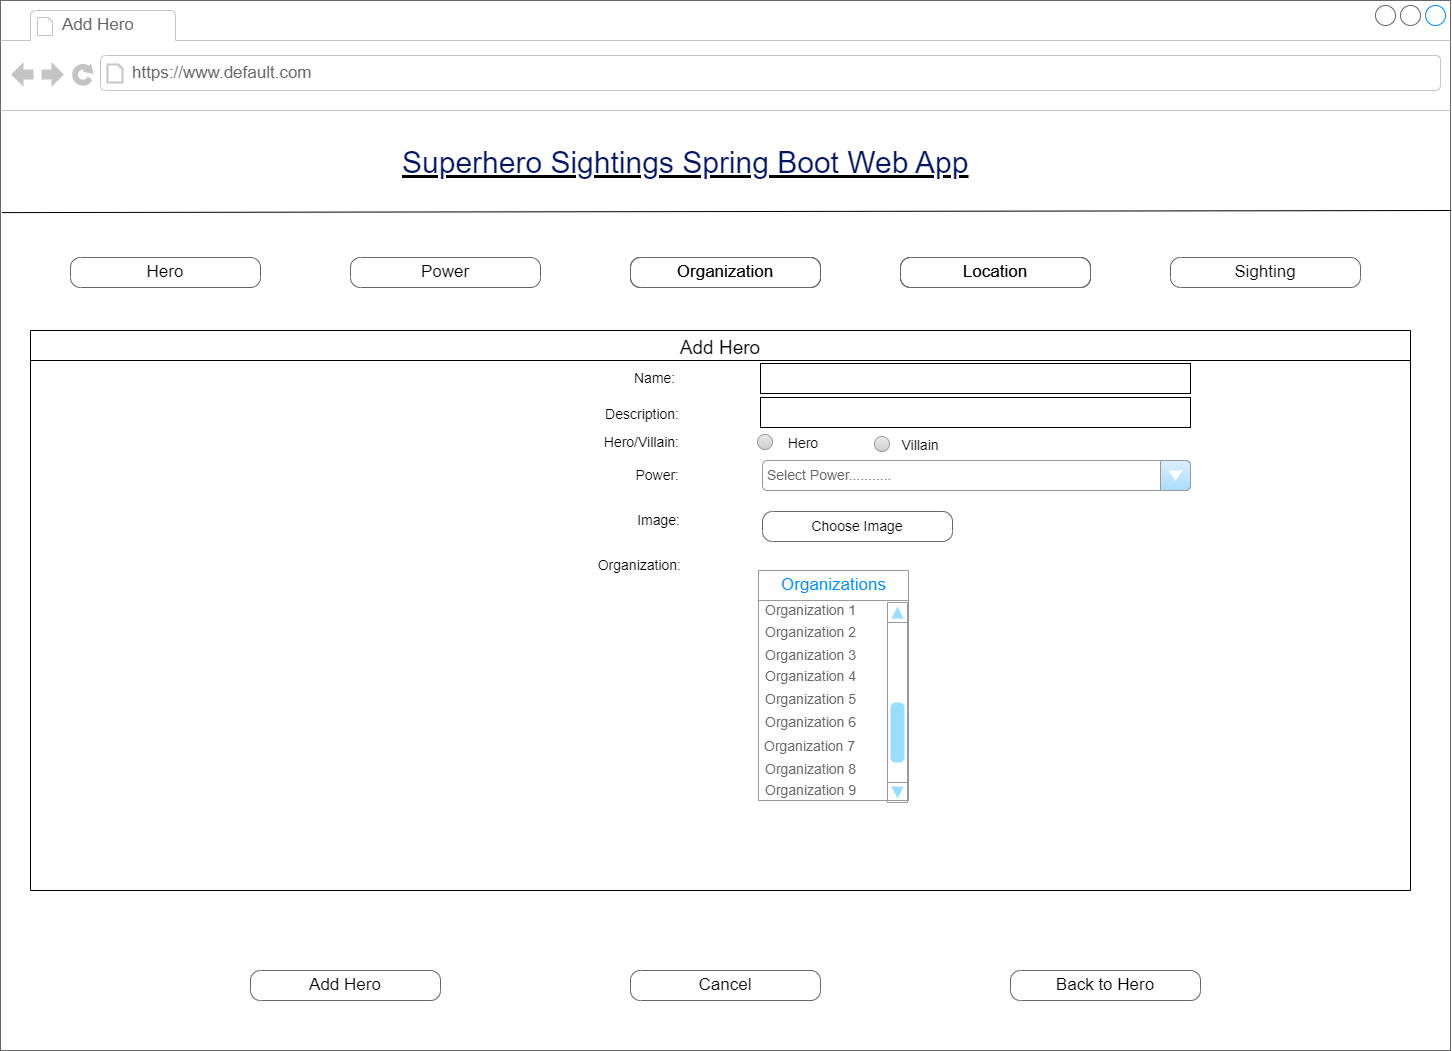

The diagram above was exported from draw.io. Its source (the exported page's mxGraphModel, read from the mxfile embedded in the PNG):
<mxGraphModel dx="1038" dy="528" grid="1" gridSize="10" guides="1" tooltips="1" connect="1" arrows="1" fold="1" page="1" pageScale="1" pageWidth="1100" pageHeight="850" background="none" math="0" shadow="0">
  <root>
    <object label="" id="0">
      <mxCell />
    </object>
    <mxCell id="1" parent="0" />
    <mxCell id="7026571954dc6520-1" value="" style="strokeWidth=1;shadow=0;dashed=0;align=left;html=1;shape=mxgraph.mockup.containers.browserWindow;rSize=0;strokeColor=#666666;mainText=,;recursiveResize=0;rounded=0;labelBackgroundColor=none;fontFamily=Verdana;fontSize=12" parent="1" vertex="1">
      <mxGeometry x="250" y="10" width="1450" height="1050" as="geometry" />
    </mxCell>
    <mxCell id="7026571954dc6520-2" value="Add Hero" style="strokeWidth=1;shadow=0;dashed=0;align=center;html=1;shape=mxgraph.mockup.containers.anchor;fontSize=17;fontColor=#666666;align=left;" parent="7026571954dc6520-1" vertex="1">
      <mxGeometry x="60" y="12" width="150" height="26" as="geometry" />
    </mxCell>
    <mxCell id="7026571954dc6520-3" value="https://www.default.com" style="strokeWidth=1;shadow=0;dashed=0;align=center;html=1;shape=mxgraph.mockup.containers.anchor;rSize=0;fontSize=17;fontColor=#666666;align=left;" parent="7026571954dc6520-1" vertex="1">
      <mxGeometry x="130" y="60" width="250" height="26" as="geometry" />
    </mxCell>
    <mxCell id="7026571954dc6520-4" value="&lt;h2 style=&quot;box-sizing: border-box; margin-top: 0px; margin-bottom: 0.5rem; font-weight: 300; line-height: 1.2; font-size: 1.875rem; font-family: Arial, Helvetica, sans-serif; color: rgb(2, 21, 94); padding-top: 12px; padding-bottom: 0px; background-color: rgb(255, 255, 255);&quot; id=&quot;yui_3_17_2_1_1667340755161_39&quot;&gt;Superhero Sightings Spring Boot Web App&lt;/h2&gt;" style="text;html=1;points=[];align=left;verticalAlign=top;spacingTop=-4;fontSize=30;fontFamily=Verdana;fontStyle=4" parent="7026571954dc6520-1" vertex="1">
      <mxGeometry x="400" y="130" width="590" height="50" as="geometry" />
    </mxCell>
    <mxCell id="jvbijX7r-PZZ7w1VG2m_-4" value="" style="group" parent="7026571954dc6520-1" vertex="1" connectable="0">
      <mxGeometry x="70" y="257" width="1020" height="30" as="geometry" />
    </mxCell>
    <mxCell id="7026571954dc6520-18" value="Hero" style="strokeWidth=1;shadow=0;dashed=0;align=center;html=1;shape=mxgraph.mockup.buttons.button;strokeColor=#666666;mainText=;buttonStyle=round;fontSize=17;fontStyle=0;fillColor=none;whiteSpace=wrap;rounded=0;labelBackgroundColor=none;" parent="jvbijX7r-PZZ7w1VG2m_-4" vertex="1">
      <mxGeometry width="190" height="30" as="geometry" />
    </mxCell>
    <mxCell id="7026571954dc6520-19" value="Power" style="strokeWidth=1;shadow=0;dashed=0;align=center;html=1;shape=mxgraph.mockup.buttons.button;strokeColor=#666666;mainText=;buttonStyle=round;fontSize=17;fontStyle=0;fillColor=none;whiteSpace=wrap;rounded=0;labelBackgroundColor=none;" parent="jvbijX7r-PZZ7w1VG2m_-4" vertex="1">
      <mxGeometry x="280" width="190" height="30" as="geometry" />
    </mxCell>
    <mxCell id="jvbijX7r-PZZ7w1VG2m_-1" value="Organization" style="strokeWidth=1;shadow=0;dashed=0;align=center;html=1;shape=mxgraph.mockup.buttons.button;strokeColor=#666666;mainText=;buttonStyle=round;fontSize=17;fontStyle=0;fillColor=none;whiteSpace=wrap;rounded=0;labelBackgroundColor=none;" parent="jvbijX7r-PZZ7w1VG2m_-4" vertex="1">
      <mxGeometry x="560" width="190" height="30" as="geometry" />
    </mxCell>
    <mxCell id="jvbijX7r-PZZ7w1VG2m_-2" value="Location" style="strokeWidth=1;shadow=0;dashed=0;align=center;html=1;shape=mxgraph.mockup.buttons.button;strokeColor=#666666;mainText=;buttonStyle=round;fontSize=17;fontStyle=0;fillColor=none;whiteSpace=wrap;rounded=0;labelBackgroundColor=none;" parent="jvbijX7r-PZZ7w1VG2m_-4" vertex="1">
      <mxGeometry x="830" width="190" height="30" as="geometry" />
    </mxCell>
    <mxCell id="jvbijX7r-PZZ7w1VG2m_-3" value="Sighting" style="strokeWidth=1;shadow=0;dashed=0;align=center;html=1;shape=mxgraph.mockup.buttons.button;strokeColor=#666666;mainText=;buttonStyle=round;fontSize=17;fontStyle=0;fillColor=none;whiteSpace=wrap;rounded=0;labelBackgroundColor=none;" parent="7026571954dc6520-1" vertex="1">
      <mxGeometry x="1170" y="257" width="190" height="30" as="geometry" />
    </mxCell>
    <mxCell id="jvbijX7r-PZZ7w1VG2m_-9" value="Add Hero" style="swimlane;fontStyle=0;childLayout=stackLayout;horizontal=1;startSize=30;horizontalStack=0;resizeParent=1;resizeParentMax=0;resizeLast=0;collapsible=1;marginBottom=0;fontSize=19;align=center;" parent="7026571954dc6520-1" vertex="1">
      <mxGeometry x="30" y="330" width="1380" height="560" as="geometry" />
    </mxCell>
    <mxCell id="jvbijX7r-PZZ7w1VG2m_-71" value="Back to Hero" style="strokeWidth=1;shadow=0;dashed=0;align=center;html=1;shape=mxgraph.mockup.buttons.button;strokeColor=#666666;mainText=;buttonStyle=round;fontSize=17;fontStyle=0;fillColor=none;whiteSpace=wrap;rounded=0;labelBackgroundColor=none;" parent="7026571954dc6520-1" vertex="1">
      <mxGeometry x="1010" y="970" width="190" height="30" as="geometry" />
    </mxCell>
    <mxCell id="jvbijX7r-PZZ7w1VG2m_-80" value="" style="text;html=1;strokeColor=default;fillColor=none;align=left;verticalAlign=middle;whiteSpace=wrap;rounded=0;fontSize=14;fontStyle=0" parent="7026571954dc6520-1" vertex="1">
      <mxGeometry x="760" y="397" width="430" height="30" as="geometry" />
    </mxCell>
    <mxCell id="whRv7u4-3vXumY-xxJ-N-17" value="Add Hero" style="strokeWidth=1;shadow=0;dashed=0;align=center;html=1;shape=mxgraph.mockup.buttons.button;strokeColor=#666666;mainText=;buttonStyle=round;fontSize=17;fontStyle=0;fillColor=none;whiteSpace=wrap;rounded=0;labelBackgroundColor=none;" parent="7026571954dc6520-1" vertex="1">
      <mxGeometry x="250" y="970" width="190" height="30" as="geometry" />
    </mxCell>
    <mxCell id="whRv7u4-3vXumY-xxJ-N-18" value="Organization" style="strokeWidth=1;shadow=0;dashed=0;align=center;html=1;shape=mxgraph.mockup.buttons.button;strokeColor=#666666;mainText=;buttonStyle=round;fontSize=17;fontStyle=0;fillColor=none;whiteSpace=wrap;rounded=0;labelBackgroundColor=none;" parent="7026571954dc6520-1" vertex="1">
      <mxGeometry x="630" y="257" width="190" height="30" as="geometry" />
    </mxCell>
    <mxCell id="whRv7u4-3vXumY-xxJ-N-19" value="Location" style="strokeWidth=1;shadow=0;dashed=0;align=center;html=1;shape=mxgraph.mockup.buttons.button;strokeColor=#666666;mainText=;buttonStyle=round;fontSize=17;fontStyle=0;fillColor=none;whiteSpace=wrap;rounded=0;labelBackgroundColor=none;" parent="7026571954dc6520-1" vertex="1">
      <mxGeometry x="900" y="257" width="190" height="30" as="geometry" />
    </mxCell>
    <mxCell id="cwm7OXe2fCaX7MLyg0e5-1" value="Cancel" style="strokeWidth=1;shadow=0;dashed=0;align=center;html=1;shape=mxgraph.mockup.buttons.button;strokeColor=#666666;mainText=;buttonStyle=round;fontSize=17;fontStyle=0;fillColor=none;whiteSpace=wrap;rounded=0;labelBackgroundColor=none;" parent="7026571954dc6520-1" vertex="1">
      <mxGeometry x="630" y="970" width="190" height="30" as="geometry" />
    </mxCell>
    <mxCell id="jvbijX7r-PZZ7w1VG2m_-5" value="" style="endArrow=none;html=1;rounded=0;exitX=0.001;exitY=0.202;exitDx=0;exitDy=0;exitPerimeter=0;entryX=1;entryY=0.2;entryDx=0;entryDy=0;entryPerimeter=0;" parent="1" source="7026571954dc6520-1" target="7026571954dc6520-1" edge="1">
      <mxGeometry width="50" height="50" relative="1" as="geometry">
        <mxPoint x="730" y="300" as="sourcePoint" />
        <mxPoint x="1640" y="312" as="targetPoint" />
      </mxGeometry>
    </mxCell>
    <mxCell id="jvbijX7r-PZZ7w1VG2m_-19" value="" style="text;html=1;align=left;verticalAlign=middle;whiteSpace=wrap;rounded=0;fontSize=14;fontStyle=0;strokeColor=default;" parent="1" vertex="1">
      <mxGeometry x="1010" y="373" width="430" height="30" as="geometry" />
    </mxCell>
    <mxCell id="jvbijX7r-PZZ7w1VG2m_-21" value="Name:&amp;nbsp;" style="text;html=1;strokeColor=none;fillColor=none;align=right;verticalAlign=middle;whiteSpace=wrap;rounded=0;fontSize=14;fontStyle=0" parent="1" vertex="1">
      <mxGeometry x="521" y="373" width="410" height="30" as="geometry" />
    </mxCell>
    <mxCell id="whRv7u4-3vXumY-xxJ-N-2" value="Hero/Villain:" style="text;html=1;strokeColor=none;fillColor=none;align=right;verticalAlign=middle;whiteSpace=wrap;rounded=0;fontSize=14;fontStyle=0" parent="1" vertex="1">
      <mxGeometry x="521" y="437" width="410" height="30" as="geometry" />
    </mxCell>
    <mxCell id="whRv7u4-3vXumY-xxJ-N-4" value="Power:" style="text;html=1;strokeColor=none;fillColor=none;align=right;verticalAlign=middle;whiteSpace=wrap;rounded=0;fontSize=14;fontStyle=0" parent="1" vertex="1">
      <mxGeometry x="521" y="470" width="410" height="30" as="geometry" />
    </mxCell>
    <mxCell id="whRv7u4-3vXumY-xxJ-N-5" value="Description:" style="text;html=1;strokeColor=none;fillColor=none;align=right;verticalAlign=middle;whiteSpace=wrap;rounded=0;fontSize=14;fontStyle=0" parent="1" vertex="1">
      <mxGeometry x="521" y="409" width="410" height="30" as="geometry" />
    </mxCell>
    <mxCell id="whRv7u4-3vXumY-xxJ-N-6" value="Image:" style="text;html=1;strokeColor=none;fillColor=none;align=right;verticalAlign=middle;whiteSpace=wrap;rounded=0;fontSize=14;fontStyle=0" parent="1" vertex="1">
      <mxGeometry x="522" y="515" width="410" height="30" as="geometry" />
    </mxCell>
    <mxCell id="whRv7u4-3vXumY-xxJ-N-9" value="Organization:" style="text;html=1;strokeColor=none;fillColor=none;align=right;verticalAlign=middle;whiteSpace=wrap;rounded=0;fontSize=14;fontStyle=0" parent="1" vertex="1">
      <mxGeometry x="523" y="560" width="410" height="30" as="geometry" />
    </mxCell>
    <object label="Setting 1" Hero="Hero" id="whRv7u4-3vXumY-xxJ-N-21">
      <mxCell style="shape=ellipse;fillColor=#EBEBEB;strokeColor=#999999;gradientColor=#cccccc;html=1;align=left;spacingLeft=4;fontSize=14;fontColor=#666666;labelPosition=right;shadow=0;noLabel=1;metaEdit=1;" parent="1" vertex="1">
        <mxGeometry x="1007" y="444" width="15" height="15" as="geometry" />
      </mxCell>
    </object>
    <mxCell id="whRv7u4-3vXumY-xxJ-N-33" value="Hero" style="text;html=1;strokeColor=none;fillColor=none;align=center;verticalAlign=middle;whiteSpace=wrap;rounded=0;fontSize=14;" parent="1" vertex="1">
      <mxGeometry x="1023" y="438" width="60" height="30" as="geometry" />
    </mxCell>
    <object label="Setting 1" Hero="Hero" id="whRv7u4-3vXumY-xxJ-N-34">
      <mxCell style="shape=ellipse;fillColor=#eeeeee;strokeColor=#999999;gradientColor=#cccccc;html=1;align=left;spacingLeft=4;fontSize=14;fontColor=#666666;labelPosition=right;shadow=0;noLabel=1;metaEdit=1;" parent="1" vertex="1">
        <mxGeometry x="1124" y="446" width="15" height="15" as="geometry" />
      </mxCell>
    </object>
    <mxCell id="whRv7u4-3vXumY-xxJ-N-35" value="Villain" style="text;html=1;strokeColor=none;fillColor=none;align=center;verticalAlign=middle;whiteSpace=wrap;rounded=0;fontSize=14;" parent="1" vertex="1">
      <mxGeometry x="1140" y="440" width="60" height="30" as="geometry" />
    </mxCell>
    <mxCell id="whRv7u4-3vXumY-xxJ-N-36" value="Choose Image" style="strokeWidth=1;shadow=0;dashed=0;align=center;html=1;shape=mxgraph.mockup.buttons.button;strokeColor=#666666;mainText=;buttonStyle=round;fontSize=14;fontStyle=0;fillColor=none;whiteSpace=wrap;rounded=0;labelBackgroundColor=none;" parent="1" vertex="1">
      <mxGeometry x="1012" y="521" width="190" height="30" as="geometry" />
    </mxCell>
    <mxCell id="whRv7u4-3vXumY-xxJ-N-37" value="" style="strokeWidth=1;shadow=0;dashed=0;align=center;html=1;shape=mxgraph.mockup.forms.rrect;rSize=0;strokeColor=#999999;fillColor=#ffffff;fontSize=14;" parent="1" vertex="1">
      <mxGeometry x="1008" y="580" width="150" height="230" as="geometry" />
    </mxCell>
    <mxCell id="whRv7u4-3vXumY-xxJ-N-38" value="Organizations" style="strokeWidth=1;shadow=0;dashed=0;align=center;html=1;shape=mxgraph.mockup.forms.rrect;rSize=0;strokeColor=#999999;fontColor=#008cff;fontSize=17;fillColor=#ffffff;resizeWidth=1;" parent="whRv7u4-3vXumY-xxJ-N-37" vertex="1">
      <mxGeometry width="150" height="30" relative="1" as="geometry" />
    </mxCell>
    <mxCell id="whRv7u4-3vXumY-xxJ-N-39" value="Organization 1" style="strokeWidth=1;shadow=0;dashed=0;align=center;html=1;shape=mxgraph.mockup.forms.anchor;fontSize=14;fontColor=#666666;align=left;spacingLeft=5;resizeWidth=1;strokeColor=default;fillColor=#080808;" parent="whRv7u4-3vXumY-xxJ-N-37" vertex="1">
      <mxGeometry width="150" height="20" relative="1" as="geometry">
        <mxPoint y="30" as="offset" />
      </mxGeometry>
    </mxCell>
    <mxCell id="whRv7u4-3vXumY-xxJ-N-40" value="&lt;font style=&quot;font-size: 14px;&quot;&gt;Organization 2&lt;/font&gt;" style="strokeWidth=1;shadow=0;dashed=0;align=center;html=1;shape=mxgraph.mockup.forms.anchor;fontSize=17;fontColor=#666666;align=left;spacingLeft=5;resizeWidth=1;strokeColor=default;fillColor=#080808;" parent="whRv7u4-3vXumY-xxJ-N-37" vertex="1">
      <mxGeometry width="150" height="20" relative="1" as="geometry">
        <mxPoint y="52" as="offset" />
      </mxGeometry>
    </mxCell>
    <mxCell id="whRv7u4-3vXumY-xxJ-N-41" value="Organization 3" style="strokeWidth=1;shadow=0;dashed=0;align=center;html=1;shape=mxgraph.mockup.forms.rrect;rSize=0;fontSize=14;fontColor=#666666;align=left;spacingLeft=5;fillColor=none;strokeColor=none;resizeWidth=1;" parent="whRv7u4-3vXumY-xxJ-N-37" vertex="1">
      <mxGeometry width="150" height="20" relative="1" as="geometry">
        <mxPoint y="75" as="offset" />
      </mxGeometry>
    </mxCell>
    <mxCell id="whRv7u4-3vXumY-xxJ-N-42" value="Organization 4" style="strokeWidth=1;shadow=0;dashed=0;align=center;html=1;shape=mxgraph.mockup.forms.anchor;fontSize=14;fontColor=#666666;align=left;spacingLeft=5;resizeWidth=1;strokeColor=default;fillColor=#080808;" parent="whRv7u4-3vXumY-xxJ-N-37" vertex="1">
      <mxGeometry width="150" height="20" relative="1" as="geometry">
        <mxPoint y="96" as="offset" />
      </mxGeometry>
    </mxCell>
    <mxCell id="whRv7u4-3vXumY-xxJ-N-44" value="Organization 8" style="strokeWidth=1;shadow=0;dashed=0;align=center;html=1;shape=mxgraph.mockup.forms.rrect;rSize=0;fontSize=14;fontColor=#666666;align=left;spacingLeft=5;fillColor=none;strokeColor=none;resizeWidth=1;" parent="whRv7u4-3vXumY-xxJ-N-37" vertex="1">
      <mxGeometry y="182.12403100775194" width="150" height="33.87596899224806" as="geometry" />
    </mxCell>
    <mxCell id="T2kGIIyJS_bus0R2aek1-6" value="Organization 5" style="strokeWidth=1;shadow=0;dashed=0;align=center;html=1;shape=mxgraph.mockup.forms.anchor;fontSize=14;fontColor=#666666;align=left;spacingLeft=5;resizeWidth=1;strokeColor=default;fillColor=#080808;" parent="whRv7u4-3vXumY-xxJ-N-37" vertex="1">
      <mxGeometry y="118.99666666666688" width="150" height="19.166666666666668" as="geometry" />
    </mxCell>
    <mxCell id="EUcE3HdPxmkcGj9CAx62-1" value="Select Power..........." style="strokeWidth=1;shadow=0;dashed=0;align=center;html=1;shape=mxgraph.mockup.forms.comboBox;strokeColor=#999999;fillColor=#ddeeff;align=left;fillColor2=#aaddff;mainText=;fontColor=#666666;fontSize=14;spacingLeft=3;" parent="1" vertex="1">
      <mxGeometry x="1012" y="470" width="428" height="30" as="geometry" />
    </mxCell>
    <mxCell id="T2kGIIyJS_bus0R2aek1-5" value="" style="verticalLabelPosition=bottom;shadow=0;dashed=0;align=center;html=1;verticalAlign=top;strokeWidth=1;shape=mxgraph.mockup.navigation.scrollBar;strokeColor=#999999;barPos=20;fillColor2=#99ddff;strokeColor2=none;direction=north;fontSize=14;fillColor=none;" parent="1" vertex="1">
      <mxGeometry x="1137" y="612" width="20" height="200" as="geometry" />
    </mxCell>
    <mxCell id="T2kGIIyJS_bus0R2aek1-8" value="Organization 6" style="strokeWidth=1;shadow=0;dashed=0;align=center;html=1;shape=mxgraph.mockup.forms.anchor;fontSize=14;fontColor=#666666;align=left;spacingLeft=5;resizeWidth=1;strokeColor=default;fillColor=#080808;" parent="1" vertex="1">
      <mxGeometry x="1008" y="721.9966666666669" width="150" height="19.166666666666668" as="geometry" />
    </mxCell>
    <mxCell id="T2kGIIyJS_bus0R2aek1-9" value="Organization 7" style="strokeWidth=1;shadow=0;dashed=0;align=center;html=1;shape=mxgraph.mockup.forms.anchor;fontSize=14;fontColor=#666666;align=left;spacingLeft=5;resizeWidth=1;strokeColor=default;fillColor=#080808;" parent="1" vertex="1">
      <mxGeometry x="1007" y="745.9966666666669" width="150" height="19.166666666666668" as="geometry" />
    </mxCell>
    <mxCell id="T2kGIIyJS_bus0R2aek1-10" value="Organization 9" style="strokeWidth=1;shadow=0;dashed=0;align=center;html=1;shape=mxgraph.mockup.forms.rrect;rSize=0;fontSize=14;fontColor=#666666;align=left;spacingLeft=5;fillColor=none;strokeColor=none;resizeWidth=1;" parent="1" vertex="1">
      <mxGeometry x="1008" y="783.1240310077519" width="150" height="33.87596899224806" as="geometry" />
    </mxCell>
  </root>
</mxGraphModel>